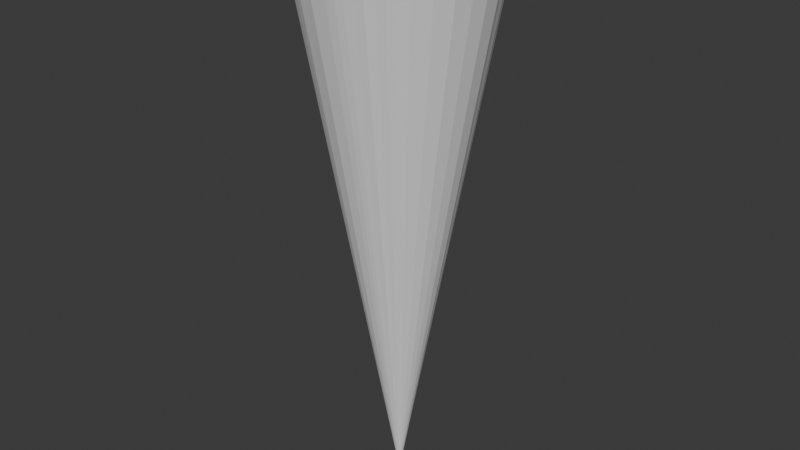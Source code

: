 # Source: testcone.blend  (saved by Blender 4.3.34; exported with 4.5.12 LTS)
import bpy
from mathutils import Matrix  # noqa: F401  (used for matrix-valued properties, if any)

bpy.ops.wm.read_factory_settings(use_empty=True)
scene = bpy.context.scene
scene.name = 'Scene'

# ---- world
world_world = bpy.data.worlds.new('World'); scene.world = world_world
world_world.use_nodes = True; world_world.node_tree.nodes.clear()
_N = world_world.node_tree.nodes; _L = world_world.node_tree.links
n0 = _N.new('ShaderNodeOutputWorld'); n0.name = 'World Output'; n0.location = (300, 300)
n1 = _N.new('ShaderNodeBackground'); n1.name = 'Background'; n1.location = (10, 300)
n1.inputs[0].default_value = (0.05088, 0.05088, 0.05088, 1.0)
_L.new(n1.outputs[0], n0.inputs[0])
n0.is_active_output = True
world_world.color = (0.05088, 0.05088, 0.05088)
world_world.sun_shadow_jitter_overblur = 0.0

# ---- meshes
me_cone = bpy.data.meshes.new('Cone')
me_cone.from_pydata([(0.003984, 0.9957, -1.001), (0.1938, 0.9778, -1.004), (0.3839, 0.9271, -1.002), (0.5549, 0.8401, -0.9998), (0.7103, 0.7056, -0.9978), (0.8301, 0.5481, -0.9926), (0.9278, 0.3744, -0.9958), (0.9802, 0.193, -0.9991), (1.004, 0.00256, -0.9985), (0.9849, -0.2019, -1.001), (0.9255, -0.3829, -1.003), (0.8327, -0.5562, -1.0), (0.7103, -0.7213, -1.002), (0.5529, -0.8314, -0.9956), (0.3889, -0.9164, -1.005), (0.2, -0.9806, -0.9981), (-0.001335, -1.005, -1.0), (-0.2031, -0.9855, -1.002), (-0.3735, -0.9215, -1.002), (-0.5541, -0.834, -1.007), (-0.7017, -0.709, -1.0), (-0.8347, -0.5543, -0.9981), (-0.922, -0.381, -1.001), (-0.9849, -0.1932, -0.9986), (-0.9965, 0.002872, -0.9975), (-0.9719, 0.1946, -0.9983), (-0.9246, 0.3817, -1.001), (-0.8334, 0.5545, -1.003), (-0.7101, 0.7058, -1.002), (-0.5584, 0.8338, -0.9974), (-0.3846, 0.9231, -0.9962), (-0.1886, 0.9805, -0.9981), (0.0, 0.0, 1.0), (0.1015, 0.9889, -0.9961), (0.2897, 0.9486, -0.9996), (0.4696, 0.8732, -0.9948), (0.6257, 0.7663, -0.9999), (0.7646, 0.6271, -1.001), (0.881, 0.4715, -1.003), (0.954, 0.2919, -0.9972), (0.9984, 0.09623, -1.003), (0.9928, -0.09153, -1.007), (0.9532, -0.2883, -1.001), (0.8679, -0.4667, -1.001), (0.7669, -0.6222, -0.998), (0.6292, -0.7714, -0.9975), (0.4656, -0.8781, -1.005), (0.29, -0.9512, -1.002), (0.09724, -0.9861, -1.002), (-0.1034, -0.9926, -0.9977), (-0.291, -0.95, -0.9985), (-0.4701, -0.871, -1.002), (-0.6324, -0.7673, -1.0), (-0.7658, -0.6314, -1.003), (-0.8788, -0.4668, -1.001), (-0.9544, -0.2857, -0.9937), (-0.9896, -0.09921, -1.002), (-0.9886, 0.1008, -0.9938), (-0.96, 0.2936, -1.002), (-0.8735, 0.4703, -0.9968), (-0.7697, 0.6279, -1.003), (-0.6358, 0.7711, -1.004), (-0.4646, 0.8819, -0.9927), (-0.2909, 0.9482, -0.9938), (-0.09743, 0.9897, -1.001), (0.0007552, 0.1097, 0.03441), (0.02168, 0.1077, 0.03409), (0.04264, 0.1021, 0.03433), (0.06149, 0.09253, 0.03454), (0.07862, 0.07771, 0.03477), (0.09182, 0.06035, 0.03533), (0.1026, 0.04119, 0.03499), (0.1084, 0.0212, 0.03462), (0.111, 0.0002021, 0.03469), (0.1089, -0.02234, 0.03437), (0.1023, -0.0423, 0.03414), (0.09211, -0.0614, 0.0345), (0.07862, -0.07959, 0.03431), (0.06126, -0.09173, 0.03501), (0.04319, -0.1011, 0.03395), (0.02236, -0.1082, 0.03473), (0.0001688, -0.1109, 0.03447), (-0.02208, -0.1087, 0.03435), (-0.04085, -0.1017, 0.03429), (-0.06077, -0.09202, 0.03378), (-0.07704, -0.07824, 0.03448), (-0.0917, -0.06118, 0.03473), (-0.1013, -0.04208, 0.03442), (-0.1083, -0.02138, 0.03468), (-0.1095, 0.0002365, 0.0348), (-0.1068, 0.02137, 0.03471), (-0.1016, 0.042, 0.03438), (-0.09155, 0.06105, 0.03419), (-0.07797, 0.07772, 0.03432), (-0.06124, 0.09184, 0.03481), (-0.04209, 0.1017, 0.03494), (-0.02047, 0.108, 0.03474), (0.0115, 0.1089, 0.03496), (0.03225, 0.1045, 0.03456), (0.05209, 0.09618, 0.0351), (0.06929, 0.08439, 0.03453), (0.08461, 0.06905, 0.03442), (0.09744, 0.0519, 0.03416), (0.1055, 0.0321, 0.03483), (0.1104, 0.01053, 0.0342), (0.1098, -0.01017, 0.03375), (0.1054, -0.03187, 0.03444), (0.096, -0.05152, 0.03443), (0.08486, -0.06867, 0.03475), (0.06968, -0.08512, 0.0348), (0.05164, -0.09689, 0.03402), (0.03229, -0.1049, 0.03436), (0.01104, -0.1088, 0.03426), (-0.01108, -0.1095, 0.03477), (-0.03177, -0.1048, 0.03469), (-0.0515, -0.0961, 0.03435), (-0.0694, -0.08467, 0.03448), (-0.0841, -0.06968, 0.03417), (-0.09656, -0.05154, 0.03443), (-0.1049, -0.03158, 0.03521), (-0.1088, -0.01102, 0.03429), (-0.1087, 0.01103, 0.03521), (-0.1055, 0.03228, 0.03428), (-0.09598, 0.05176, 0.03488), (-0.08454, 0.06914, 0.03422), (-0.06978, 0.08492, 0.03405), (-0.0509, 0.09714, 0.03533), (-0.03176, 0.1044, 0.03521), (-0.01042, 0.109, 0.03443)], [], [(0, 32, 1, 33), (1, 32, 2, 34), (2, 32, 3, 35), (3, 32, 4, 36), (4, 32, 5, 37), (5, 32, 6, 38), (6, 32, 7, 39), (7, 32, 8, 40), (8, 32, 9, 41), (9, 32, 10, 42), (10, 32, 11, 43), (11, 32, 12, 44), (12, 32, 13, 45), (13, 32, 14, 46), (14, 32, 15, 47), (15, 32, 16, 48), (16, 32, 17, 49), (17, 32, 18, 50), (18, 32, 19, 51), (19, 32, 20, 52), (20, 32, 21, 53), (21, 32, 22, 54), (22, 32, 23, 55), (23, 32, 24, 56), (24, 32, 25, 57), (25, 32, 26, 58), (26, 32, 27, 59), (27, 32, 28, 60), (28, 32, 29, 61), (29, 32, 30, 62), (56, 24, 89, 120), (30, 32, 31, 63), (31, 32, 0, 64), (65, 97, 66, 98, 67, 99, 68, 100, 69, 101, 70, 102, 71, 103, 72, 104, 73, 105, 74, 106, 75, 107, 76, 108, 77, 109, 78, 110, 79, 111, 80, 112, 81, 113, 82, 114, 83, 115, 84, 116, 85, 117, 86, 118, 87, 119, 88, 120, 89, 121, 90, 122, 91, 123, 92, 124, 93, 125, 94, 126, 95, 127, 96, 128), (43, 11, 76, 107), (10, 43, 107, 75), (11, 44, 108, 76), (57, 25, 90, 121), (44, 12, 77, 108), (12, 45, 109, 77), (13, 46, 110, 78), (58, 26, 91, 122), (45, 13, 78, 109), (14, 47, 111, 79), (33, 1, 66, 97), (15, 48, 112, 80), (59, 27, 92, 123), (46, 14, 79, 110), (16, 49, 113, 81), (17, 50, 114, 82), (60, 28, 93, 124), (47, 15, 80, 111), (34, 2, 67, 98), (18, 51, 115, 83), (19, 52, 116, 84), (61, 29, 94, 125), (48, 16, 81, 112), (35, 3, 68, 99), (20, 53, 117, 85), (21, 54, 118, 86), (62, 30, 95, 126), (49, 17, 82, 113), (36, 4, 69, 100), (22, 55, 119, 87), (23, 56, 120, 88), (63, 31, 96, 127), (50, 18, 83, 114), (37, 5, 70, 101), (24, 57, 121, 89), (25, 58, 122, 90), (64, 0, 65, 128), (51, 19, 84, 115), (38, 6, 71, 102), (26, 59, 123, 91), (0, 33, 97, 65), (27, 60, 124, 92), (1, 34, 98, 66), (52, 20, 85, 116), (39, 7, 72, 103), (28, 61, 125, 93), (2, 35, 99, 67), (29, 62, 126, 94), (3, 36, 100, 68), (53, 21, 86, 117), (40, 8, 73, 104), (30, 63, 127, 95), (4, 37, 101, 69), (31, 64, 128, 96), (5, 38, 102, 70), (54, 22, 87, 118), (41, 9, 74, 105), (6, 39, 103, 71), (7, 40, 104, 72), (55, 23, 88, 119), (42, 10, 75, 106), (8, 41, 105, 73), (9, 42, 106, 74)])
_uv = me_cone.uv_layers.new(name='UVMap')
_uv.uv.foreach_set('vector', [0.25, 0.49, 0.25, 0.25, 0.2968, 0.4854, 0.2734, 0.4877, 0.2968, 0.4854, 0.25, 0.25, 0.3418, 0.4717, 0.3193, 0.4786, 0.3418, 0.4717, 0.25, 0.25, 0.3833, 0.4496, 0.3626, 0.4606, 0.3833, 0.4496, 0.25, 0.25, 0.4197, 0.4197, 0.4015, 0.4346, 0.4197, 0.4197, 0.25, 0.25, 0.4496, 0.3833, 0.4346, 0.4015, 0.4496, 0.3833, 0.25, 0.25, 0.4717, 0.3418, 0.4606, 0.3626, 0.4717, 0.3418, 0.25, 0.25, 0.4854, 0.2968, 0.4786, 0.3193, 0.4854, 0.2968, 0.25, 0.25, 0.49, 0.25, 0.4877, 0.2734, 0.49, 0.25, 0.25, 0.25, 0.4854, 0.2032, 0.4877, 0.2266, 0.4854, 0.2032, 0.25, 0.25, 0.4717, 0.1582, 0.4786, 0.1807, 0.4717, 0.1582, 0.25, 0.25, 0.4496, 0.1167, 0.4606, 0.1374, 0.4496, 0.1167, 0.25, 0.25, 0.4197, 0.08029, 0.4346, 0.09848, 0.4197, 0.08029, 0.25, 0.25, 0.3833, 0.05045, 0.4015, 0.06537, 0.3833, 0.05045, 0.25, 0.25, 0.3418, 0.02827, 0.3626, 0.03936, 0.3418, 0.02827, 0.25, 0.25, 0.2968, 0.01461, 0.3193, 0.02144, 0.2968, 0.01461, 0.25, 0.25, 0.25, 0.01, 0.2734, 0.01231, 0.25, 0.01, 0.25, 0.25, 0.2032, 0.01461, 0.2266, 0.01231, 0.2032, 0.01461, 0.25, 0.25, 0.1582, 0.02827, 0.1807, 0.02144, 0.1582, 0.02827, 0.25, 0.25, 0.1167, 0.05045, 0.1374, 0.03936, 0.1167, 0.05045, 0.25, 0.25, 0.08029, 0.08029, 0.09848, 0.06537, 0.08029, 0.08029, 0.25, 0.25, 0.05045, 0.1167, 0.06537, 0.09848, 0.05045, 0.1167, 0.25, 0.25, 0.02827, 0.1582, 0.03936, 0.1374, 0.02827, 0.1582, 0.25, 0.25, 0.01461, 0.2032, 0.02144, 0.1807, 0.01461, 0.2032, 0.25, 0.25, 0.01, 0.25, 0.01231, 0.2266, 0.01, 0.25, 0.25, 0.25, 0.01461, 0.2968, 0.01231, 0.2734, 0.01461, 0.2968, 0.25, 0.25, 0.02827, 0.3418, 0.02144, 0.3193, 0.02827, 0.3418, 0.25, 0.25, 0.05045, 0.3833, 0.03936, 0.3626, 0.05045, 0.3833, 0.25, 0.25, 0.08029, 0.4197, 0.06537, 0.4015, 0.08029, 0.4197, 0.25, 0.25, 0.1167, 0.4496, 0.09848, 0.4346, 0.1167, 0.4496, 0.25, 0.25, 0.1582, 0.4717, 0.1374, 0.4606, 0.01231, 0.2266, 0.01, 0.25, 0.01, 0.25, 0.01231, 0.2266, 0.1582, 0.4717, 0.25, 0.25, 0.2032, 0.4854, 0.1807, 0.4786, 0.2032, 0.4854, 0.25, 0.25, 0.25, 0.49, 0.2266, 0.4877, 0.75, 0.49, 0.7734, 0.4877, 0.7968, 0.4854, 0.8193, 0.4786, 0.8418, 0.4717, 0.8626, 0.4606, 0.8833, 0.4496, 0.9015, 0.4346, 0.9197, 0.4197, 0.9346, 0.4015, 0.9496, 0.3833, 0.9606, 0.3626, 0.9717, 0.3418, 0.9786, 0.3193, 0.9854, 0.2968, 0.9877, 0.2734, 0.99, 0.25, 0.9877, 0.2266, 0.9854, 0.2032, 0.9786, 0.1807, 0.9717, 0.1582, 0.9606, 0.1374, 0.9496, 0.1167, 0.9346, 0.09848, 0.9197, 0.08029, 0.9015, 0.06537, 0.8833, 0.05045, 0.8626, 0.03936, 0.8418, 0.02827, 0.8193, 0.02144, 0.7968, 0.01461, 0.7734, 0.01231, 0.75, 0.01, 0.7266, 0.01231, 0.7032, 0.01461, 0.6807, 0.02144, 0.6582, 0.02827, 0.6374, 0.03936, 0.6167, 0.05045, 0.5985, 0.06537, 0.5803, 0.08029, 0.5654, 0.09848, 0.5504, 0.1167, 0.5394, 0.1374, 0.5283, 0.1582, 0.5214, 0.1807, 0.5146, 0.2032, 0.5123, 0.2266, 0.51, 0.25, 0.5123, 0.2734, 0.5146, 0.2968, 0.5214, 0.3193, 0.5283, 0.3418, 0.5394, 0.3626, 0.5504, 0.3833, 0.5654, 0.4015, 0.5803, 0.4197, 0.5985, 0.4346, 0.6167, 0.4496, 0.6374, 0.4606, 0.6582, 0.4717, 0.6807, 0.4786, 0.7032, 0.4854, 0.7266, 0.4877, 0.4606, 0.1374, 0.4496, 0.1167, 0.4496, 0.1167, 0.4606, 0.1374, 0.4717, 0.1582, 0.4606, 0.1374, 0.4606, 0.1374, 0.4717, 0.1582, 0.4496, 0.1167, 0.4346, 0.09848, 0.4346, 0.09848, 0.4496, 0.1167, 0.01231, 0.2734, 0.01461, 0.2968, 0.01461, 0.2968, 0.01231, 0.2734, 0.4346, 0.09848, 0.4197, 0.08029, 0.4197, 0.08029, 0.4346, 0.09848, 0.4197, 0.08029, 0.4015, 0.06537, 0.4015, 0.06537, 0.4197, 0.08029, 0.3833, 0.05045, 0.3626, 0.03936, 0.3626, 0.03936, 0.3833, 0.05045, 0.02144, 0.3193, 0.02827, 0.3418, 0.02827, 0.3418, 0.02144, 0.3193, 0.4015, 0.06537, 0.3833, 0.05045, 0.3833, 0.05045, 0.4015, 0.06537, 0.3418, 0.02827, 0.3193, 0.02144, 0.3193, 0.02144, 0.3418, 0.02827, 0.2734, 0.4877, 0.2968, 0.4854, 0.2968, 0.4854, 0.2734, 0.4877, 0.2968, 0.01461, 0.2734, 0.01231, 0.2734, 0.01231, 0.2968, 0.01461, 0.03936, 0.3626, 0.05045, 0.3833, 0.05045, 0.3833, 0.03936, 0.3626, 0.3626, 0.03936, 0.3418, 0.02827, 0.3418, 0.02827, 0.3626, 0.03936, 0.25, 0.01, 0.2266, 0.01231, 0.2266, 0.01231, 0.25, 0.01, 0.2032, 0.01461, 0.1807, 0.02144, 0.1807, 0.02144, 0.2032, 0.01461, 0.06537, 0.4015, 0.08029, 0.4197, 0.08029, 0.4197, 0.06537, 0.4015, 0.3193, 0.02144, 0.2968, 0.01461, 0.2968, 0.01461, 0.3193, 0.02144, 0.3193, 0.4786, 0.3418, 0.4717, 0.3418, 0.4717, 0.3193, 0.4786, 0.1582, 0.02827, 0.1374, 0.03936, 0.1374, 0.03936, 0.1582, 0.02827, 0.1167, 0.05045, 0.09848, 0.06537, 0.09848, 0.06537, 0.1167, 0.05045, 0.09848, 0.4346, 0.1167, 0.4496, 0.1167, 0.4496, 0.09848, 0.4346, 0.2734, 0.01231, 0.25, 0.01, 0.25, 0.01, 0.2734, 0.01231, 0.3626, 0.4606, 0.3833, 0.4496, 0.3833, 0.4496, 0.3626, 0.4606, 0.08029, 0.08029, 0.06537, 0.09848, 0.06537, 0.09848, 0.08029, 0.08029, 0.05045, 0.1167, 0.03936, 0.1374, 0.03936, 0.1374, 0.05045, 0.1167, 0.1374, 0.4606, 0.1582, 0.4717, 0.1582, 0.4717, 0.1374, 0.4606, 0.2266, 0.01231, 0.2032, 0.01461, 0.2032, 0.01461, 0.2266, 0.01231, 0.4015, 0.4346, 0.4197, 0.4197, 0.4197, 0.4197, 0.4015, 0.4346, 0.02827, 0.1582, 0.02144, 0.1807, 0.02144, 0.1807, 0.02827, 0.1582, 0.01461, 0.2032, 0.01231, 0.2266, 0.01231, 0.2266, 0.01461, 0.2032, 0.1807, 0.4786, 0.2032, 0.4854, 0.2032, 0.4854, 0.1807, 0.4786, 0.1807, 0.02144, 0.1582, 0.02827, 0.1582, 0.02827, 0.1807, 0.02144, 0.4346, 0.4015, 0.4496, 0.3833, 0.4496, 0.3833, 0.4346, 0.4015, 0.01, 0.25, 0.01231, 0.2734, 0.01231, 0.2734, 0.01, 0.25, 0.01461, 0.2968, 0.02144, 0.3193, 0.02144, 0.3193, 0.01461, 0.2968, 0.2266, 0.4877, 0.25, 0.49, 0.25, 0.49, 0.2266, 0.4877, 0.1374, 0.03936, 0.1167, 0.05045, 0.1167, 0.05045, 0.1374, 0.03936, 0.4606, 0.3626, 0.4717, 0.3418, 0.4717, 0.3418, 0.4606, 0.3626, 0.02827, 0.3418, 0.03936, 0.3626, 0.03936, 0.3626, 0.02827, 0.3418, 0.25, 0.49, 0.2734, 0.4877, 0.2734, 0.4877, 0.25, 0.49, 0.05045, 0.3833, 0.06537, 0.4015, 0.06537, 0.4015, 0.05045, 0.3833, 0.2968, 0.4854, 0.3193, 0.4786, 0.3193, 0.4786, 0.2968, 0.4854, 0.09848, 0.06537, 0.08029, 0.08029, 0.08029, 0.08029, 0.09848, 0.06537, 0.4786, 0.3193, 0.4854, 0.2968, 0.4854, 0.2968, 0.4786, 0.3193, 0.08029, 0.4197, 0.09848, 0.4346, 0.09848, 0.4346, 0.08029, 0.4197, 0.3418, 0.4717, 0.3626, 0.4606, 0.3626, 0.4606, 0.3418, 0.4717, 0.1167, 0.4496, 0.1374, 0.4606, 0.1374, 0.4606, 0.1167, 0.4496, 0.3833, 0.4496, 0.4015, 0.4346, 0.4015, 0.4346, 0.3833, 0.4496, 0.06537, 0.09848, 0.05045, 0.1167, 0.05045, 0.1167, 0.06537, 0.09848, 0.4877, 0.2734, 0.49, 0.25, 0.49, 0.25, 0.4877, 0.2734, 0.1582, 0.4717, 0.1807, 0.4786, 0.1807, 0.4786, 0.1582, 0.4717, 0.4197, 0.4197, 0.4346, 0.4015, 0.4346, 0.4015, 0.4197, 0.4197, 0.2032, 0.4854, 0.2266, 0.4877, 0.2266, 0.4877, 0.2032, 0.4854, 0.4496, 0.3833, 0.4606, 0.3626, 0.4606, 0.3626, 0.4496, 0.3833, 0.03936, 0.1374, 0.02827, 0.1582, 0.02827, 0.1582, 0.03936, 0.1374, 0.4877, 0.2266, 0.4854, 0.2032, 0.4854, 0.2032, 0.4877, 0.2266, 0.4717, 0.3418, 0.4786, 0.3193, 0.4786, 0.3193, 0.4717, 0.3418, 0.4854, 0.2968, 0.4877, 0.2734, 0.4877, 0.2734, 0.4854, 0.2968, 0.02144, 0.1807, 0.01461, 0.2032, 0.01461, 0.2032, 0.02144, 0.1807, 0.4786, 0.1807, 0.4717, 0.1582, 0.4717, 0.1582, 0.4786, 0.1807, 0.49, 0.25, 0.4877, 0.2266, 0.4877, 0.2266, 0.49, 0.25, 0.4854, 0.2032, 0.4786, 0.1807, 0.4786, 0.1807, 0.4854, 0.2032])
me_cone.update()

# ---- objects
ob_cone = bpy.data.objects.new('Cone', me_cone)

# ---- transforms, parenting, visibility, modifiers, constraints
ob_cone.location = (0.0, 0.0, 0.0)
ob_cone.rotation_euler = (3.142, -0.0, 0.0)
ob_cone.scale = (1.0, 1.0, 2.852)

# ---- collection membership
scene.collection.objects.link(ob_cone)

# ---- scene / render settings (as saved in the file)
scene.frame_start = 1; scene.frame_end = 250; scene.frame_set(2)
scene.render.engine = 'BLENDER_EEVEE_NEXT'
bpy.context.view_layer.update()

# ---- added for rendering (the .blend has no active camera and no usable light): camera, sun
cam_auto = bpy.data.cameras.new('AutoCamera')
cam_auto.lens = 50.0
cam_auto.sensor_width = 36.0
cam_auto.clip_end = 1000.0
ob_auto_camera = bpy.data.objects.new('AutoCamera', cam_auto)
scene.collection.objects.link(ob_auto_camera)
ob_auto_camera.location = (5.91178, -7.08459, 4.73621)
ob_auto_camera.rotation_euler = (1.09748, -7.21219e-08, 0.694738)
scene.camera = ob_auto_camera
light_auto_sun = bpy.data.lights.new('AutoSun', 'SUN')
light_auto_sun.energy = 3.0
light_auto_sun.angle = 0.0523599
ob_auto_sun = bpy.data.objects.new('AutoSun', light_auto_sun)
scene.collection.objects.link(ob_auto_sun)
ob_auto_sun.rotation_euler = (0.872665, 0.174533, 0.523599)
bpy.context.view_layer.update()
